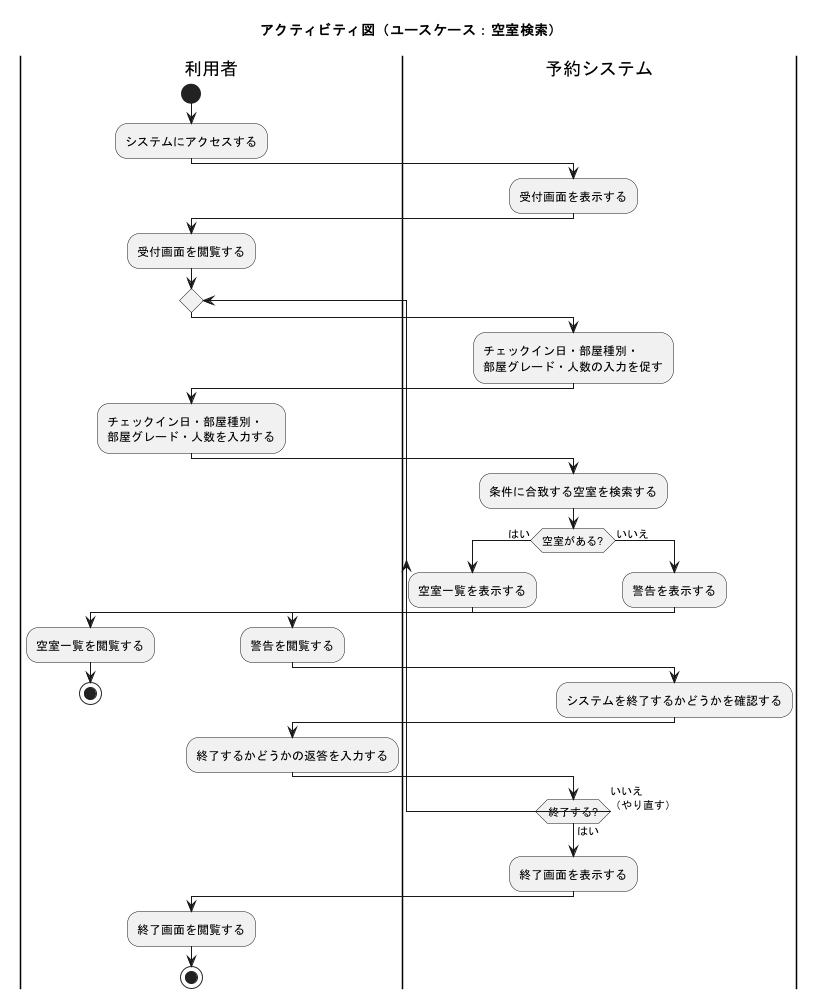

The diagram above was rendered by PlantUML. Its source (embedded in the PNG):
@startuml
title アクティビティ図（ユースケース：空室検索）

|利用者|
start
:システムにアクセスする;
|予約システム|
:受付画面を表示する;
|利用者|
:受付画面を閲覧する;

repeat
|予約システム|
:チェックイン日・部屋種別・\n部屋グレード・人数の入力を促す;
|利用者|
:チェックイン日・部屋種別・\n部屋グレード・人数を入力する;
|予約システム|
:条件に合致する空室を検索する;

if (空室がある?) then (はい)
  :空室一覧を表示する;
  |利用者|
  :空室一覧を閲覧する;
  stop
else (いいえ)
  |予約システム|
  :警告を表示する;
  |利用者|
  :警告を閲覧する;
  |予約システム|
  :システムを終了するかどうかを確認する;
  |利用者|
  :終了するかどうかの返答を入力する;
endif

|予約システム|
repeat while (終了する?) is (いいえ\n（やり直す）) not (はい)

:終了画面を表示する;
|利用者|
:終了画面を閲覧する;
stop

@enduml